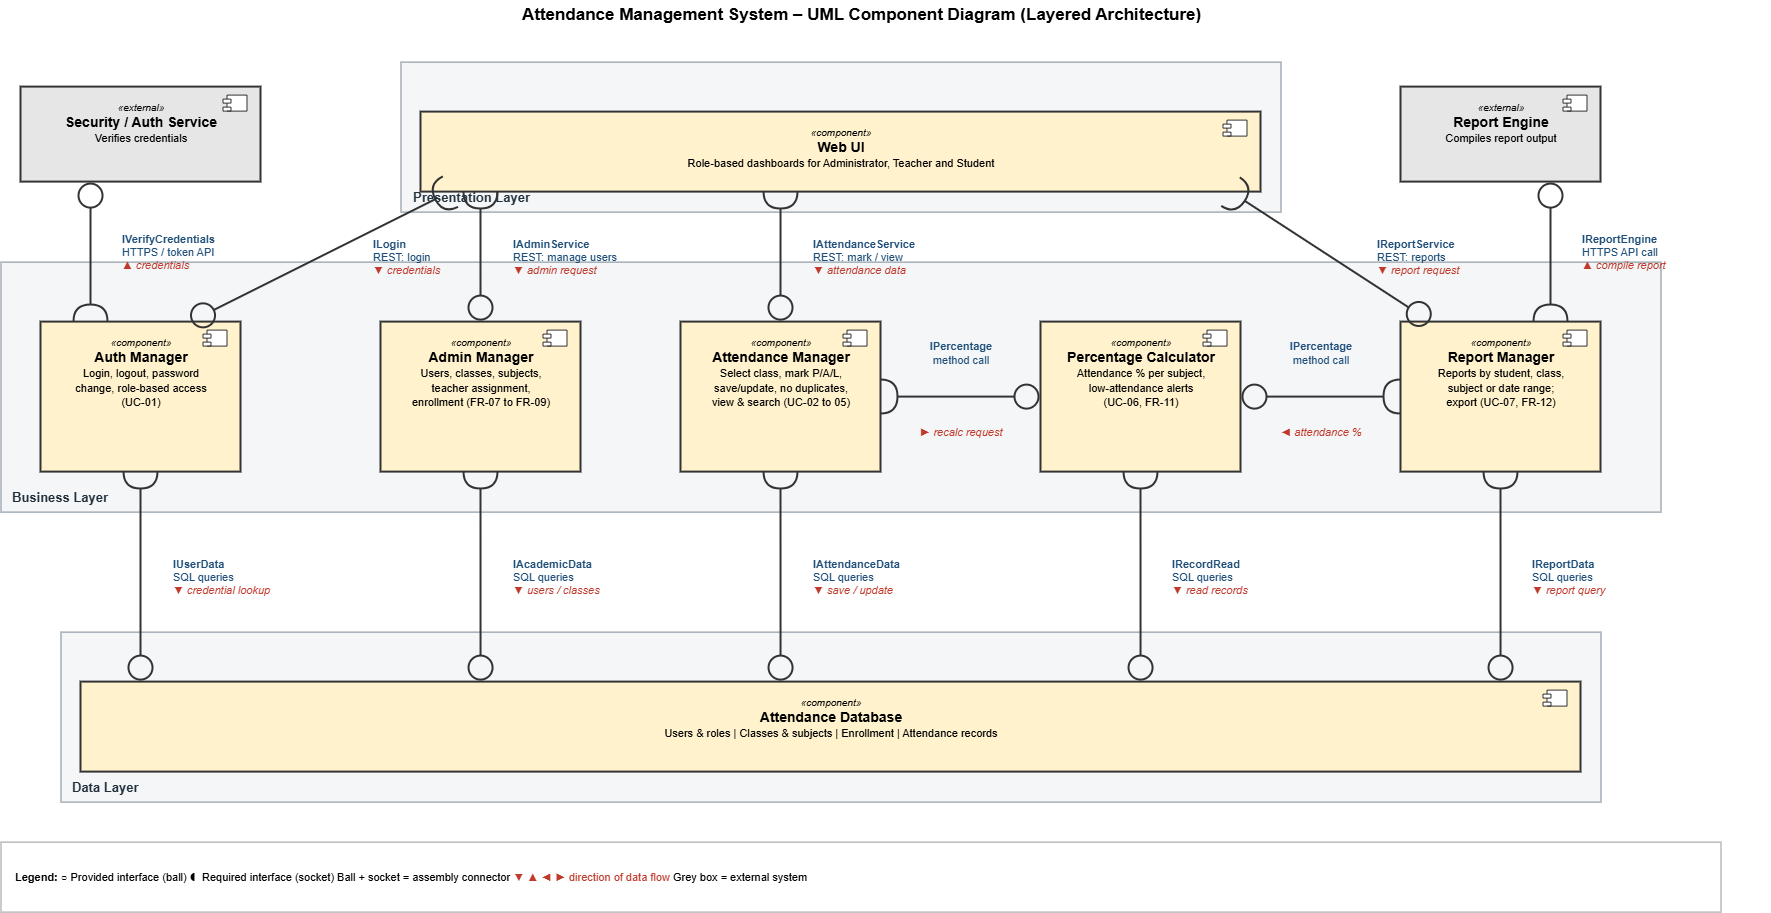

The diagram above was exported from draw.io. Its source (the exported page's mxGraphModel, read from the mxfile embedded in the PNG):
<mxGraphModel dx="1858" dy="964" grid="1" gridSize="10" guides="1" tooltips="1" connect="1" arrows="1" fold="1" page="1" pageScale="1" pageWidth="850" pageHeight="1100" math="0" shadow="0">
  <root>
    <mxCell id="0" />
    <mxCell id="1" parent="0" />
    <mxCell id="HOMumzdvLNgAgD6cOyMO-1" parent="1" style="text;html=1;strokeColor=none;fillColor=none;align=center;verticalAlign=middle;fontSize=17;" value="&lt;b&gt;Attendance Management System – UML Component Diagram (Layered Architecture)&lt;/b&gt;" vertex="1">
      <mxGeometry height="30" width="1400" x="200" y="8" as="geometry" />
    </mxCell>
    <mxCell id="HOMumzdvLNgAgD6cOyMO-2" parent="1" style="rounded=0;whiteSpace=wrap;html=1;fillColor=#F4F6F8;strokeColor=#7A8794;align=left;verticalAlign=bottom;spacingLeft=10;spacingBottom=4;fontStyle=1;fontSize=13;fontColor=#22303C;" value="Presentation Layer" vertex="1">
      <mxGeometry height="150" width="880" x="440" y="70" as="geometry" />
    </mxCell>
    <mxCell id="HOMumzdvLNgAgD6cOyMO-3" parent="1" style="rounded=0;whiteSpace=wrap;html=1;fillColor=#F4F6F8;strokeColor=#7A8794;align=left;verticalAlign=bottom;spacingLeft=10;spacingBottom=4;fontStyle=1;fontSize=13;fontColor=#22303C;" value="Business Layer" vertex="1">
      <mxGeometry height="250" width="1660" x="40" y="270" as="geometry" />
    </mxCell>
    <mxCell id="HOMumzdvLNgAgD6cOyMO-4" parent="1" style="rounded=0;whiteSpace=wrap;html=1;fillColor=#F4F6F8;strokeColor=#7A8794;align=left;verticalAlign=bottom;spacingLeft=10;spacingBottom=4;fontStyle=1;fontSize=13;fontColor=#22303C;" value="Data Layer" vertex="1">
      <mxGeometry height="170" width="1540" x="100" y="640" as="geometry" />
    </mxCell>
    <mxCell id="HOMumzdvLNgAgD6cOyMO-5" parent="1" style="html=1;whiteSpace=wrap;fillColor=#FFF2CC;strokeColor=#333333;strokeWidth=2;verticalAlign=top;spacingTop=6;" value="&lt;i style='font-size:10px'&gt;«component»&lt;/i&gt;&lt;br&gt;&lt;b style='font-size:14px'&gt;Web UI&lt;/b&gt;&lt;br&gt;&lt;span style='font-size:11px'&gt;Role-based dashboards for Administrator, Teacher and Student&lt;/span&gt;" vertex="1">
      <mxGeometry height="80" width="840" x="460" y="120" as="geometry" />
    </mxCell>
    <mxCell id="HOMumzdvLNgAgD6cOyMO-6" parent="HOMumzdvLNgAgD6cOyMO-5" style="shape=module;jettyWidth=8;jettyHeight=4;fillColor=#FFFFFF;strokeColor=#333333;" value="" vertex="1">
      <mxGeometry height="16" width="24" x="802" y="8" as="geometry" />
    </mxCell>
    <mxCell id="HOMumzdvLNgAgD6cOyMO-7" parent="1" style="html=1;whiteSpace=wrap;fillColor=#FFF2CC;strokeColor=#333333;strokeWidth=2;verticalAlign=top;spacingTop=6;" value="&lt;i style='font-size:10px'&gt;«component»&lt;/i&gt;&lt;br&gt;&lt;b style='font-size:14px'&gt;Auth Manager&lt;/b&gt;&lt;br&gt;&lt;span style='font-size:11px'&gt;Login, logout, password&lt;br&gt;change, role-based access&lt;br&gt;(UC-01)&lt;/span&gt;" vertex="1">
      <mxGeometry height="150" width="200" x="80" y="330" as="geometry" />
    </mxCell>
    <mxCell id="HOMumzdvLNgAgD6cOyMO-8" parent="HOMumzdvLNgAgD6cOyMO-7" style="shape=module;jettyWidth=8;jettyHeight=4;fillColor=#FFFFFF;strokeColor=#333333;" value="" vertex="1">
      <mxGeometry height="16" width="24" x="162" y="8" as="geometry" />
    </mxCell>
    <mxCell id="HOMumzdvLNgAgD6cOyMO-9" parent="1" style="html=1;whiteSpace=wrap;fillColor=#FFF2CC;strokeColor=#333333;strokeWidth=2;verticalAlign=top;spacingTop=6;" value="&lt;i style='font-size:10px'&gt;«component»&lt;/i&gt;&lt;br&gt;&lt;b style='font-size:14px'&gt;Admin Manager&lt;/b&gt;&lt;br&gt;&lt;span style='font-size:11px'&gt;Users, classes, subjects,&lt;br&gt;teacher assignment,&lt;br&gt;enrollment (FR-07 to FR-09)&lt;/span&gt;" vertex="1">
      <mxGeometry height="150" width="200" x="420" y="330" as="geometry" />
    </mxCell>
    <mxCell id="HOMumzdvLNgAgD6cOyMO-10" parent="HOMumzdvLNgAgD6cOyMO-9" style="shape=module;jettyWidth=8;jettyHeight=4;fillColor=#FFFFFF;strokeColor=#333333;" value="" vertex="1">
      <mxGeometry height="16" width="24" x="162" y="8" as="geometry" />
    </mxCell>
    <mxCell id="HOMumzdvLNgAgD6cOyMO-11" parent="1" style="html=1;whiteSpace=wrap;fillColor=#FFF2CC;strokeColor=#333333;strokeWidth=2;verticalAlign=top;spacingTop=6;" value="&lt;i style='font-size:10px'&gt;«component»&lt;/i&gt;&lt;br&gt;&lt;b style='font-size:14px'&gt;Attendance Manager&lt;/b&gt;&lt;br&gt;&lt;span style='font-size:11px'&gt;Select class, mark P/A/L,&lt;br&gt;save/update, no duplicates,&lt;br&gt;view &amp; search (UC-02 to 05)&lt;/span&gt;" vertex="1">
      <mxGeometry height="150" width="200" x="720" y="330" as="geometry" />
    </mxCell>
    <mxCell id="HOMumzdvLNgAgD6cOyMO-12" parent="HOMumzdvLNgAgD6cOyMO-11" style="shape=module;jettyWidth=8;jettyHeight=4;fillColor=#FFFFFF;strokeColor=#333333;" value="" vertex="1">
      <mxGeometry height="16" width="24" x="162" y="8" as="geometry" />
    </mxCell>
    <mxCell id="HOMumzdvLNgAgD6cOyMO-13" parent="1" style="html=1;whiteSpace=wrap;fillColor=#FFF2CC;strokeColor=#333333;strokeWidth=2;verticalAlign=top;spacingTop=6;" value="&lt;i style='font-size:10px'&gt;«component»&lt;/i&gt;&lt;br&gt;&lt;b style='font-size:14px'&gt;Percentage Calculator&lt;/b&gt;&lt;br&gt;&lt;span style='font-size:11px'&gt;Attendance % per subject,&lt;br&gt;low-attendance alerts&lt;br&gt;(UC-06, FR-11)&lt;/span&gt;" vertex="1">
      <mxGeometry height="150" width="200" x="1080" y="330" as="geometry" />
    </mxCell>
    <mxCell id="HOMumzdvLNgAgD6cOyMO-14" parent="HOMumzdvLNgAgD6cOyMO-13" style="shape=module;jettyWidth=8;jettyHeight=4;fillColor=#FFFFFF;strokeColor=#333333;" value="" vertex="1">
      <mxGeometry height="16" width="24" x="162" y="8" as="geometry" />
    </mxCell>
    <mxCell id="HOMumzdvLNgAgD6cOyMO-15" parent="1" style="html=1;whiteSpace=wrap;fillColor=#FFF2CC;strokeColor=#333333;strokeWidth=2;verticalAlign=top;spacingTop=6;" value="&lt;i style='font-size:10px'&gt;«component»&lt;/i&gt;&lt;br&gt;&lt;b style='font-size:14px'&gt;Report Manager&lt;/b&gt;&lt;br&gt;&lt;span style='font-size:11px'&gt;Reports by student, class,&lt;br&gt;subject or date range;&lt;br&gt;export (UC-07, FR-12)&lt;/span&gt;" vertex="1">
      <mxGeometry height="150" width="200" x="1440" y="330" as="geometry" />
    </mxCell>
    <mxCell id="HOMumzdvLNgAgD6cOyMO-16" parent="HOMumzdvLNgAgD6cOyMO-15" style="shape=module;jettyWidth=8;jettyHeight=4;fillColor=#FFFFFF;strokeColor=#333333;" value="" vertex="1">
      <mxGeometry height="16" width="24" x="162" y="8" as="geometry" />
    </mxCell>
    <mxCell id="HOMumzdvLNgAgD6cOyMO-17" parent="1" style="html=1;whiteSpace=wrap;fillColor=#E6E6E6;strokeColor=#333333;strokeWidth=2;verticalAlign=top;spacingTop=6;" value="&lt;i style='font-size:10px'&gt;«external»&lt;/i&gt;&lt;br&gt;&lt;b style='font-size:14px'&gt;Security / Auth Service&lt;/b&gt;&lt;br&gt;&lt;span style='font-size:11px'&gt;Verifies credentials&lt;/span&gt;" vertex="1">
      <mxGeometry height="95" width="240" x="60" y="95" as="geometry" />
    </mxCell>
    <mxCell id="HOMumzdvLNgAgD6cOyMO-18" parent="HOMumzdvLNgAgD6cOyMO-17" style="shape=module;jettyWidth=8;jettyHeight=4;fillColor=#FFFFFF;strokeColor=#333333;" value="" vertex="1">
      <mxGeometry height="16" width="24" x="202" y="8" as="geometry" />
    </mxCell>
    <mxCell id="HOMumzdvLNgAgD6cOyMO-19" parent="1" style="html=1;whiteSpace=wrap;fillColor=#E6E6E6;strokeColor=#333333;strokeWidth=2;verticalAlign=top;spacingTop=6;" value="&lt;i style='font-size:10px'&gt;«external»&lt;/i&gt;&lt;br&gt;&lt;b style='font-size:14px'&gt;Report Engine&lt;/b&gt;&lt;br&gt;&lt;span style='font-size:11px'&gt;Compiles report output&lt;/span&gt;" vertex="1">
      <mxGeometry height="95" width="200" x="1440" y="95" as="geometry" />
    </mxCell>
    <mxCell id="HOMumzdvLNgAgD6cOyMO-20" parent="HOMumzdvLNgAgD6cOyMO-19" style="shape=module;jettyWidth=8;jettyHeight=4;fillColor=#FFFFFF;strokeColor=#333333;" value="" vertex="1">
      <mxGeometry height="16" width="24" x="162" y="8" as="geometry" />
    </mxCell>
    <mxCell id="HOMumzdvLNgAgD6cOyMO-21" parent="1" style="html=1;whiteSpace=wrap;fillColor=#FFF2CC;strokeColor=#333333;strokeWidth=2;verticalAlign=top;spacingTop=6;" value="&lt;i style='font-size:10px'&gt;«component»&lt;/i&gt;&lt;br&gt;&lt;b style='font-size:14px'&gt;Attendance Database&lt;/b&gt;&lt;br&gt;&lt;span style='font-size:11px'&gt;Users &amp; roles  |  Classes &amp; subjects  |  Enrollment  |  Attendance records&lt;/span&gt;" vertex="1">
      <mxGeometry height="90" width="1500" x="120" y="690" as="geometry" />
    </mxCell>
    <mxCell id="HOMumzdvLNgAgD6cOyMO-22" parent="HOMumzdvLNgAgD6cOyMO-21" style="shape=module;jettyWidth=8;jettyHeight=4;fillColor=#FFFFFF;strokeColor=#333333;" value="" vertex="1">
      <mxGeometry height="16" width="24" x="1462" y="8" as="geometry" />
    </mxCell>
    <mxCell id="HOMumzdvLNgAgD6cOyMO-23" edge="1" parent="1" source="HOMumzdvLNgAgD6cOyMO-7" style="html=1;rounded=0;startArrow=halfCircle;endArrow=circle;startFill=0;endFill=0;startSize=14;endSize=10;strokeWidth=2;strokeColor=#333333;exitX=0.25;exitY=0.0;exitDx=0;exitDy=0;entryX=0.2917;entryY=1.0;entryDx=0;entryDy=0;" target="HOMumzdvLNgAgD6cOyMO-17" value="">
      <mxGeometry relative="1" as="geometry" />
    </mxCell>
    <mxCell id="HOMumzdvLNgAgD6cOyMO-24" parent="1" style="text;html=1;strokeColor=none;fillColor=none;verticalAlign=middle;whiteSpace=wrap;fontSize=11;fontColor=#1F4E79;align=left;" value="&lt;b&gt;IVerifyCredentials&lt;/b&gt;&lt;br&gt;HTTPS / token API&lt;br&gt;&lt;font color='#C0392B'&gt;&lt;i&gt;▲ credentials&lt;/i&gt;&lt;/font&gt;" vertex="1">
      <mxGeometry height="60" width="190" x="160" y="230" as="geometry" />
    </mxCell>
    <mxCell id="HOMumzdvLNgAgD6cOyMO-25" edge="1" parent="1" source="HOMumzdvLNgAgD6cOyMO-5" style="html=1;rounded=0;startArrow=halfCircle;endArrow=circle;startFill=0;endFill=0;startSize=14;endSize=10;strokeWidth=2;strokeColor=#333333;exitX=0.0357;exitY=1.0;exitDx=0;exitDy=0;entryX=0.75;entryY=0.0;entryDx=0;entryDy=0;" target="HOMumzdvLNgAgD6cOyMO-7" value="">
      <mxGeometry relative="1" as="geometry" />
    </mxCell>
    <mxCell id="HOMumzdvLNgAgD6cOyMO-26" parent="1" style="text;html=1;strokeColor=none;fillColor=none;verticalAlign=middle;whiteSpace=wrap;fontSize=11;fontColor=#1F4E79;align=left;" value="&lt;b&gt;ILogin&lt;/b&gt;&lt;br&gt;REST: login&lt;br&gt;&lt;font color='#C0392B'&gt;&lt;i&gt;▼ credentials&lt;/i&gt;&lt;/font&gt;" vertex="1">
      <mxGeometry height="60" width="190" x="410" y="235" as="geometry" />
    </mxCell>
    <mxCell id="HOMumzdvLNgAgD6cOyMO-27" edge="1" parent="1" source="HOMumzdvLNgAgD6cOyMO-5" style="html=1;rounded=0;startArrow=halfCircle;endArrow=circle;startFill=0;endFill=0;startSize=14;endSize=10;strokeWidth=2;strokeColor=#333333;exitX=0.0714;exitY=1.0;exitDx=0;exitDy=0;entryX=0.5;entryY=0.0;entryDx=0;entryDy=0;" target="HOMumzdvLNgAgD6cOyMO-9" value="">
      <mxGeometry relative="1" as="geometry" />
    </mxCell>
    <mxCell id="HOMumzdvLNgAgD6cOyMO-28" parent="1" style="text;html=1;strokeColor=none;fillColor=none;verticalAlign=middle;whiteSpace=wrap;fontSize=11;fontColor=#1F4E79;align=left;" value="&lt;b&gt;IAdminService&lt;/b&gt;&lt;br&gt;REST: manage users&lt;br&gt;&lt;font color='#C0392B'&gt;&lt;i&gt;▼ admin request&lt;/i&gt;&lt;/font&gt;" vertex="1">
      <mxGeometry height="60" width="190" x="550" y="235" as="geometry" />
    </mxCell>
    <mxCell id="HOMumzdvLNgAgD6cOyMO-29" edge="1" parent="1" source="HOMumzdvLNgAgD6cOyMO-5" style="html=1;rounded=0;startArrow=halfCircle;endArrow=circle;startFill=0;endFill=0;startSize=14;endSize=10;strokeWidth=2;strokeColor=#333333;exitX=0.4286;exitY=1.0;exitDx=0;exitDy=0;entryX=0.5;entryY=0.0;entryDx=0;entryDy=0;" target="HOMumzdvLNgAgD6cOyMO-11" value="">
      <mxGeometry relative="1" as="geometry" />
    </mxCell>
    <mxCell id="HOMumzdvLNgAgD6cOyMO-30" parent="1" style="text;html=1;strokeColor=none;fillColor=none;verticalAlign=middle;whiteSpace=wrap;fontSize=11;fontColor=#1F4E79;align=left;" value="&lt;b&gt;IAttendanceService&lt;/b&gt;&lt;br&gt;REST: mark / view&lt;br&gt;&lt;font color='#C0392B'&gt;&lt;i&gt;▼ attendance data&lt;/i&gt;&lt;/font&gt;" vertex="1">
      <mxGeometry height="60" width="190" x="850" y="235" as="geometry" />
    </mxCell>
    <mxCell id="HOMumzdvLNgAgD6cOyMO-31" edge="1" parent="1" source="HOMumzdvLNgAgD6cOyMO-5" style="html=1;rounded=0;startArrow=halfCircle;endArrow=circle;startFill=0;endFill=0;startSize=14;endSize=10;strokeWidth=2;strokeColor=#333333;exitX=0.9643;exitY=1.0;exitDx=0;exitDy=0;entryX=0.15;entryY=0.0;entryDx=0;entryDy=0;" target="HOMumzdvLNgAgD6cOyMO-15" value="">
      <mxGeometry relative="1" as="geometry" />
    </mxCell>
    <mxCell id="HOMumzdvLNgAgD6cOyMO-32" parent="1" style="text;html=1;strokeColor=none;fillColor=none;verticalAlign=middle;whiteSpace=wrap;fontSize=11;fontColor=#1F4E79;align=left;" value="&lt;b&gt;IReportService&lt;/b&gt;&lt;br&gt;REST: reports&lt;br&gt;&lt;font color='#C0392B'&gt;&lt;i&gt;▼ report request&lt;/i&gt;&lt;/font&gt;" vertex="1">
      <mxGeometry height="60" width="190" x="1414" y="235" as="geometry" />
    </mxCell>
    <mxCell id="HOMumzdvLNgAgD6cOyMO-33" edge="1" parent="1" source="HOMumzdvLNgAgD6cOyMO-15" style="html=1;rounded=0;startArrow=halfCircle;endArrow=circle;startFill=0;endFill=0;startSize=14;endSize=10;strokeWidth=2;strokeColor=#333333;exitX=0.75;exitY=0.0;exitDx=0;exitDy=0;entryX=0.75;entryY=1.0;entryDx=0;entryDy=0;" target="HOMumzdvLNgAgD6cOyMO-19" value="">
      <mxGeometry relative="1" as="geometry" />
    </mxCell>
    <mxCell id="HOMumzdvLNgAgD6cOyMO-34" parent="1" style="text;html=1;strokeColor=none;fillColor=none;verticalAlign=middle;whiteSpace=wrap;fontSize=11;fontColor=#1F4E79;align=left;" value="&lt;b&gt;IReportEngine&lt;/b&gt;&lt;br&gt;HTTPS API call&lt;br&gt;&lt;font color='#C0392B'&gt;&lt;i&gt;▲ compile report&lt;/i&gt;&lt;/font&gt;" vertex="1">
      <mxGeometry height="60" width="190" x="1620" y="230" as="geometry" />
    </mxCell>
    <mxCell id="HOMumzdvLNgAgD6cOyMO-35" edge="1" parent="1" source="HOMumzdvLNgAgD6cOyMO-11" style="html=1;rounded=0;startArrow=halfCircle;endArrow=circle;startFill=0;endFill=0;startSize=14;endSize=10;strokeWidth=2;strokeColor=#333333;exitX=1.0;exitY=0.5;exitDx=0;exitDy=0;entryX=0.0;entryY=0.5;entryDx=0;entryDy=0;" target="HOMumzdvLNgAgD6cOyMO-13" value="">
      <mxGeometry relative="1" as="geometry" />
    </mxCell>
    <mxCell id="HOMumzdvLNgAgD6cOyMO-36" parent="1" style="text;html=1;strokeColor=none;fillColor=none;verticalAlign=middle;whiteSpace=wrap;fontSize=11;fontColor=#1F4E79;align=center;" value="&lt;b&gt;IPercentage&lt;/b&gt;&lt;br&gt;method call" vertex="1">
      <mxGeometry height="36" width="160" x="920" y="343" as="geometry" />
    </mxCell>
    <mxCell id="HOMumzdvLNgAgD6cOyMO-37" parent="1" style="text;html=1;strokeColor=none;fillColor=none;verticalAlign=middle;whiteSpace=wrap;fontSize=11;fontColor=#1F4E79;align=center;" value="&lt;font color='#C0392B'&gt;&lt;i&gt;► recalc request&lt;/i&gt;&lt;/font&gt;" vertex="1">
      <mxGeometry height="22" width="160" x="920" y="429" as="geometry" />
    </mxCell>
    <mxCell id="HOMumzdvLNgAgD6cOyMO-38" edge="1" parent="1" source="HOMumzdvLNgAgD6cOyMO-15" style="html=1;rounded=0;startArrow=halfCircle;endArrow=circle;startFill=0;endFill=0;startSize=14;endSize=10;strokeWidth=2;strokeColor=#333333;exitX=0.0;exitY=0.5;exitDx=0;exitDy=0;entryX=1.0;entryY=0.5;entryDx=0;entryDy=0;" target="HOMumzdvLNgAgD6cOyMO-13" value="">
      <mxGeometry relative="1" as="geometry" />
    </mxCell>
    <mxCell id="HOMumzdvLNgAgD6cOyMO-39" parent="1" style="text;html=1;strokeColor=none;fillColor=none;verticalAlign=middle;whiteSpace=wrap;fontSize=11;fontColor=#1F4E79;align=center;" value="&lt;b&gt;IPercentage&lt;/b&gt;&lt;br&gt;method call" vertex="1">
      <mxGeometry height="36" width="160" x="1280" y="343" as="geometry" />
    </mxCell>
    <mxCell id="HOMumzdvLNgAgD6cOyMO-40" parent="1" style="text;html=1;strokeColor=none;fillColor=none;verticalAlign=middle;whiteSpace=wrap;fontSize=11;fontColor=#1F4E79;align=center;" value="&lt;font color='#C0392B'&gt;&lt;i&gt;◄ attendance %&lt;/i&gt;&lt;/font&gt;" vertex="1">
      <mxGeometry height="22" width="160" x="1280" y="429" as="geometry" />
    </mxCell>
    <mxCell id="HOMumzdvLNgAgD6cOyMO-41" edge="1" parent="1" source="HOMumzdvLNgAgD6cOyMO-7" style="html=1;rounded=0;startArrow=halfCircle;endArrow=circle;startFill=0;endFill=0;startSize=14;endSize=10;strokeWidth=2;strokeColor=#333333;exitX=0.5;exitY=1.0;exitDx=0;exitDy=0;entryX=0.04;entryY=0.0;entryDx=0;entryDy=0;" target="HOMumzdvLNgAgD6cOyMO-21" value="">
      <mxGeometry relative="1" as="geometry" />
    </mxCell>
    <mxCell id="HOMumzdvLNgAgD6cOyMO-42" parent="1" style="text;html=1;strokeColor=none;fillColor=none;verticalAlign=middle;whiteSpace=wrap;fontSize=11;fontColor=#1F4E79;align=left;" value="&lt;b&gt;IUserData&lt;/b&gt;&lt;br&gt;SQL queries&lt;br&gt;&lt;font color='#C0392B'&gt;&lt;i&gt;▼ credential lookup&lt;/i&gt;&lt;/font&gt;" vertex="1">
      <mxGeometry height="60" width="190" x="210" y="555" as="geometry" />
    </mxCell>
    <mxCell id="HOMumzdvLNgAgD6cOyMO-43" edge="1" parent="1" source="HOMumzdvLNgAgD6cOyMO-9" style="html=1;rounded=0;startArrow=halfCircle;endArrow=circle;startFill=0;endFill=0;startSize=14;endSize=10;strokeWidth=2;strokeColor=#333333;exitX=0.5;exitY=1.0;exitDx=0;exitDy=0;entryX=0.2667;entryY=0.0;entryDx=0;entryDy=0;" target="HOMumzdvLNgAgD6cOyMO-21" value="">
      <mxGeometry relative="1" as="geometry" />
    </mxCell>
    <mxCell id="HOMumzdvLNgAgD6cOyMO-44" parent="1" style="text;html=1;strokeColor=none;fillColor=none;verticalAlign=middle;whiteSpace=wrap;fontSize=11;fontColor=#1F4E79;align=left;" value="&lt;b&gt;IAcademicData&lt;/b&gt;&lt;br&gt;SQL queries&lt;br&gt;&lt;font color='#C0392B'&gt;&lt;i&gt;▼ users / classes&lt;/i&gt;&lt;/font&gt;" vertex="1">
      <mxGeometry height="60" width="190" x="550" y="555" as="geometry" />
    </mxCell>
    <mxCell id="HOMumzdvLNgAgD6cOyMO-45" edge="1" parent="1" source="HOMumzdvLNgAgD6cOyMO-11" style="html=1;rounded=0;startArrow=halfCircle;endArrow=circle;startFill=0;endFill=0;startSize=14;endSize=10;strokeWidth=2;strokeColor=#333333;exitX=0.5;exitY=1.0;exitDx=0;exitDy=0;entryX=0.4667;entryY=0.0;entryDx=0;entryDy=0;" target="HOMumzdvLNgAgD6cOyMO-21" value="">
      <mxGeometry relative="1" as="geometry" />
    </mxCell>
    <mxCell id="HOMumzdvLNgAgD6cOyMO-46" parent="1" style="text;html=1;strokeColor=none;fillColor=none;verticalAlign=middle;whiteSpace=wrap;fontSize=11;fontColor=#1F4E79;align=left;" value="&lt;b&gt;IAttendanceData&lt;/b&gt;&lt;br&gt;SQL queries&lt;br&gt;&lt;font color='#C0392B'&gt;&lt;i&gt;▼ save / update&lt;/i&gt;&lt;/font&gt;" vertex="1">
      <mxGeometry height="60" width="190" x="850" y="555" as="geometry" />
    </mxCell>
    <mxCell id="HOMumzdvLNgAgD6cOyMO-47" edge="1" parent="1" source="HOMumzdvLNgAgD6cOyMO-13" style="html=1;rounded=0;startArrow=halfCircle;endArrow=circle;startFill=0;endFill=0;startSize=14;endSize=10;strokeWidth=2;strokeColor=#333333;exitX=0.5;exitY=1.0;exitDx=0;exitDy=0;entryX=0.7067;entryY=0.0;entryDx=0;entryDy=0;" target="HOMumzdvLNgAgD6cOyMO-21" value="">
      <mxGeometry relative="1" as="geometry" />
    </mxCell>
    <mxCell id="HOMumzdvLNgAgD6cOyMO-48" parent="1" style="text;html=1;strokeColor=none;fillColor=none;verticalAlign=middle;whiteSpace=wrap;fontSize=11;fontColor=#1F4E79;align=left;" value="&lt;b&gt;IRecordRead&lt;/b&gt;&lt;br&gt;SQL queries&lt;br&gt;&lt;font color='#C0392B'&gt;&lt;i&gt;▼ read records&lt;/i&gt;&lt;/font&gt;" vertex="1">
      <mxGeometry height="60" width="190" x="1210" y="555" as="geometry" />
    </mxCell>
    <mxCell id="HOMumzdvLNgAgD6cOyMO-49" edge="1" parent="1" source="HOMumzdvLNgAgD6cOyMO-15" style="html=1;rounded=0;startArrow=halfCircle;endArrow=circle;startFill=0;endFill=0;startSize=14;endSize=10;strokeWidth=2;strokeColor=#333333;exitX=0.5;exitY=1.0;exitDx=0;exitDy=0;entryX=0.9467;entryY=0.0;entryDx=0;entryDy=0;" target="HOMumzdvLNgAgD6cOyMO-21" value="">
      <mxGeometry relative="1" as="geometry" />
    </mxCell>
    <mxCell id="HOMumzdvLNgAgD6cOyMO-50" parent="1" style="text;html=1;strokeColor=none;fillColor=none;verticalAlign=middle;whiteSpace=wrap;fontSize=11;fontColor=#1F4E79;align=left;" value="&lt;b&gt;IReportData&lt;/b&gt;&lt;br&gt;SQL queries&lt;br&gt;&lt;font color='#C0392B'&gt;&lt;i&gt;▼ report query&lt;/i&gt;&lt;/font&gt;" vertex="1">
      <mxGeometry height="60" width="190" x="1570" y="555" as="geometry" />
    </mxCell>
    <mxCell id="HOMumzdvLNgAgD6cOyMO-51" parent="1" style="text;html=1;fillColor=none;strokeColor=#999999;align=left;verticalAlign=middle;spacingLeft=12;fontSize=11;whiteSpace=wrap;" value="&lt;b&gt;Legend:&lt;/b&gt;  ○ Provided interface (ball)   ◖ Required interface (socket)   Ball + socket = assembly connector   &lt;font color='#C0392B'&gt;▼ ▲ ◄ ► direction of data flow&lt;/font&gt;   Grey box = external system" vertex="1">
      <mxGeometry height="70" width="1720" x="40" y="850" as="geometry" />
    </mxCell>
  </root>
</mxGraphModel>